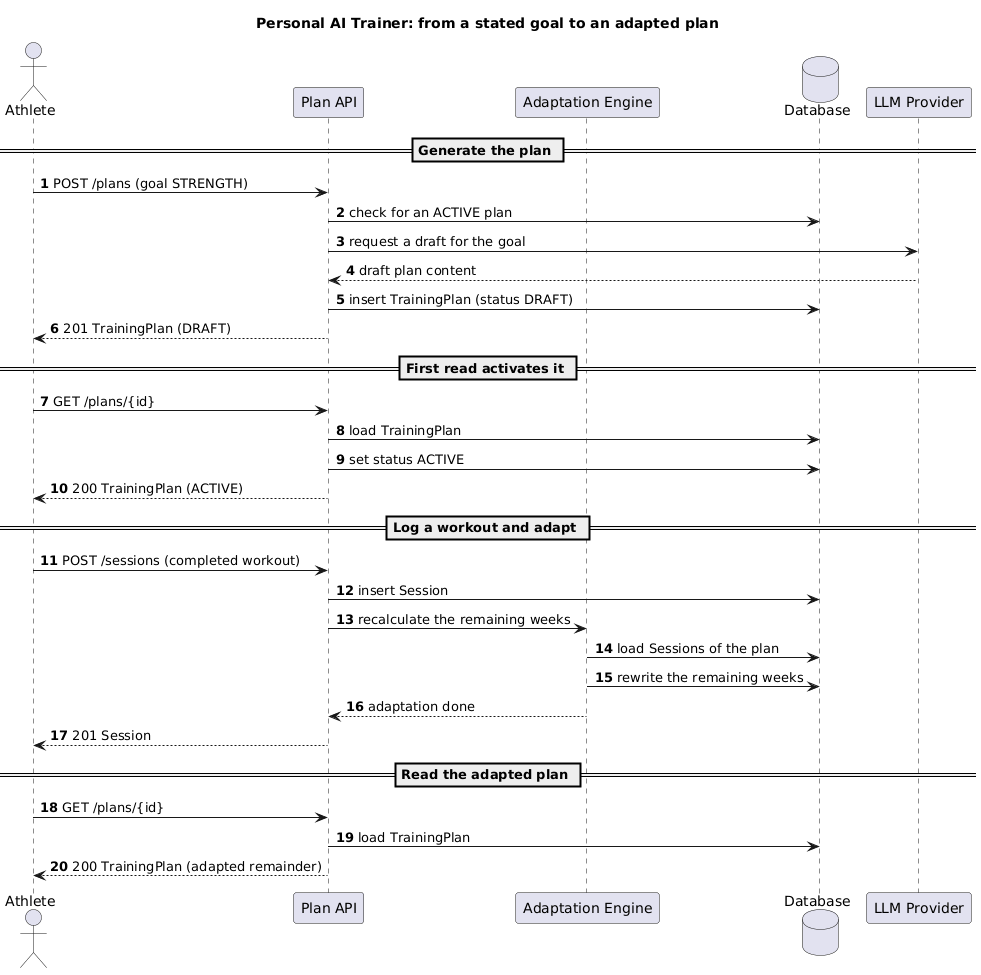

The diagram above was rendered by PlantUML. Its source (embedded in the PNG):
@startuml
' End-to-end process: state a goal, get a plan, log a workout, read the adapted plan.
' Participants are C4 containers. Messages are OpenAPI endpoints. External systems are drawn as
' actors, because they are not containers of this system.
skinparam backgroundColor #FFFFFF
skinparam shadowing false
autonumber

actor "Athlete" as Athlete
participant "Plan API" as API
participant "Adaptation Engine" as Engine
database "Database" as DB
participant "LLM Provider" as LLM

title Personal AI Trainer: from a stated goal to an adapted plan

== Generate the plan ==
Athlete -> API : POST /plans (goal STRENGTH)
API -> DB : check for an ACTIVE plan
API -> LLM : request a draft for the goal
LLM --> API : draft plan content
API -> DB : insert TrainingPlan (status DRAFT)
API --> Athlete : 201 TrainingPlan (DRAFT)

== First read activates it ==
Athlete -> API : GET /plans/{id}
API -> DB : load TrainingPlan
API -> DB : set status ACTIVE
API --> Athlete : 200 TrainingPlan (ACTIVE)

== Log a workout and adapt ==
Athlete -> API : POST /sessions (completed workout)
API -> DB : insert Session
API -> Engine : recalculate the remaining weeks
Engine -> DB : load Sessions of the plan
Engine -> DB : rewrite the remaining weeks
Engine --> API : adaptation done
API --> Athlete : 201 Session

== Read the adapted plan ==
Athlete -> API : GET /plans/{id}
API -> DB : load TrainingPlan
API --> Athlete : 200 TrainingPlan (adapted remainder)

@enduml